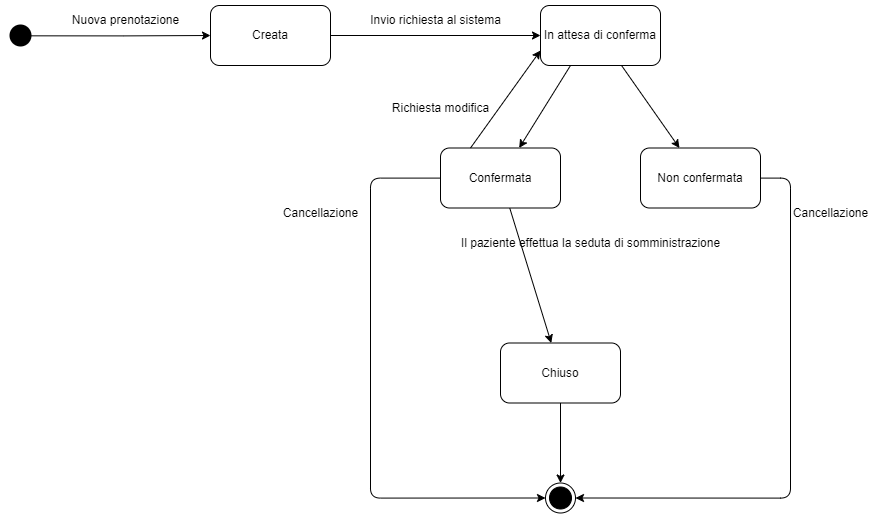

The diagram above was exported from draw.io. Its source (the exported page's mxGraphModel, read from the mxfile embedded in the PNG):
<mxGraphModel dx="2076" dy="1282" grid="1" gridSize="10" guides="1" tooltips="1" connect="1" arrows="1" fold="1" page="1" pageScale="1" pageWidth="1100" pageHeight="850" background="none" math="0" shadow="0">
  <root>
    <mxCell id="0" />
    <mxCell id="1" parent="0" />
    <mxCell id="RGAgFaD4w4wpHlR8eDf0-4" style="edgeStyle=orthogonalEdgeStyle;rounded=0;orthogonalLoop=1;jettySize=auto;html=1;exitX=0.861;exitY=0.511;exitDx=0;exitDy=0;entryX=0;entryY=0.5;entryDx=0;entryDy=0;exitPerimeter=0;" parent="1" source="RGAgFaD4w4wpHlR8eDf0-26" target="RGAgFaD4w4wpHlR8eDf0-5" edge="1">
      <mxGeometry relative="1" as="geometry">
        <mxPoint x="142.9999999999934" y="201" as="sourcePoint" />
        <mxPoint x="286" y="201" as="targetPoint" />
      </mxGeometry>
    </mxCell>
    <mxCell id="RGAgFaD4w4wpHlR8eDf0-12" style="edgeStyle=orthogonalEdgeStyle;rounded=0;orthogonalLoop=1;jettySize=auto;html=1;" parent="1" source="RGAgFaD4w4wpHlR8eDf0-5" target="RGAgFaD4w4wpHlR8eDf0-11" edge="1">
      <mxGeometry relative="1" as="geometry" />
    </mxCell>
    <mxCell id="RGAgFaD4w4wpHlR8eDf0-5" value="Creata" style="rounded=1;whiteSpace=wrap;html=1;fillColor=#FFFFFF;" parent="1" vertex="1">
      <mxGeometry x="318" y="171" width="120" height="60" as="geometry" />
    </mxCell>
    <mxCell id="RGAgFaD4w4wpHlR8eDf0-10" value="Nuova prenotazione" style="text;html=1;align=center;verticalAlign=middle;resizable=0;points=[];autosize=1;strokeColor=none;fillColor=none;" parent="1" vertex="1">
      <mxGeometry x="168" y="171" width="130" height="30" as="geometry" />
    </mxCell>
    <mxCell id="RGAgFaD4w4wpHlR8eDf0-15" style="rounded=1;orthogonalLoop=1;jettySize=auto;html=1;exitX=0.25;exitY=1;exitDx=0;exitDy=0;" parent="1" source="RGAgFaD4w4wpHlR8eDf0-11" target="RGAgFaD4w4wpHlR8eDf0-14" edge="1">
      <mxGeometry relative="1" as="geometry" />
    </mxCell>
    <mxCell id="RGAgFaD4w4wpHlR8eDf0-17" style="rounded=0;orthogonalLoop=1;jettySize=auto;html=1;" parent="1" source="RGAgFaD4w4wpHlR8eDf0-11" target="RGAgFaD4w4wpHlR8eDf0-16" edge="1">
      <mxGeometry relative="1" as="geometry" />
    </mxCell>
    <mxCell id="RGAgFaD4w4wpHlR8eDf0-11" value="In attesa di conferma" style="rounded=1;whiteSpace=wrap;html=1;fillColor=#FFFFFF;" parent="1" vertex="1">
      <mxGeometry x="648" y="171" width="120" height="60" as="geometry" />
    </mxCell>
    <mxCell id="RGAgFaD4w4wpHlR8eDf0-13" value="Invio richiesta al sistema" style="text;html=1;align=center;verticalAlign=middle;resizable=0;points=[];autosize=1;strokeColor=none;fillColor=none;" parent="1" vertex="1">
      <mxGeometry x="468" y="171" width="150" height="30" as="geometry" />
    </mxCell>
    <mxCell id="RGAgFaD4w4wpHlR8eDf0-25" style="edgeStyle=orthogonalEdgeStyle;orthogonalLoop=1;jettySize=auto;html=1;entryX=0;entryY=0.5;entryDx=0;entryDy=0;rounded=1;" parent="1" source="RGAgFaD4w4wpHlR8eDf0-14" target="RGAgFaD4w4wpHlR8eDf0-44" edge="1">
      <mxGeometry relative="1" as="geometry">
        <mxPoint x="448" y="638.5" as="targetPoint" />
        <Array as="points">
          <mxPoint x="478" y="343.5" />
          <mxPoint x="478" y="663.5" />
        </Array>
      </mxGeometry>
    </mxCell>
    <mxCell id="RGAgFaD4w4wpHlR8eDf0-40" style="rounded=0;orthogonalLoop=1;jettySize=auto;html=1;" parent="1" source="RGAgFaD4w4wpHlR8eDf0-14" target="RGAgFaD4w4wpHlR8eDf0-39" edge="1">
      <mxGeometry relative="1" as="geometry" />
    </mxCell>
    <mxCell id="RGAgFaD4w4wpHlR8eDf0-14" value="Confermata" style="rounded=1;whiteSpace=wrap;html=1;fillColor=#FFFFFF;" parent="1" vertex="1">
      <mxGeometry x="548" y="313.5" width="120" height="60" as="geometry" />
    </mxCell>
    <mxCell id="RGAgFaD4w4wpHlR8eDf0-23" style="edgeStyle=orthogonalEdgeStyle;orthogonalLoop=1;jettySize=auto;html=1;entryX=1;entryY=0.5;entryDx=0;entryDy=0;rounded=1;" parent="1" source="RGAgFaD4w4wpHlR8eDf0-16" target="RGAgFaD4w4wpHlR8eDf0-44" edge="1">
      <mxGeometry relative="1" as="geometry">
        <mxPoint x="898" y="408.5" as="targetPoint" />
        <Array as="points">
          <mxPoint x="898" y="343.5" />
          <mxPoint x="898" y="663.5" />
        </Array>
      </mxGeometry>
    </mxCell>
    <mxCell id="RGAgFaD4w4wpHlR8eDf0-16" value="Non confermata" style="rounded=1;whiteSpace=wrap;html=1;fillColor=#FFFFFF;" parent="1" vertex="1">
      <mxGeometry x="748" y="313.5" width="120" height="60" as="geometry" />
    </mxCell>
    <mxCell id="RGAgFaD4w4wpHlR8eDf0-26" value="" style="ellipse;html=1;shape=endState;fillColor=#000000;strokeColor=none;" parent="1" vertex="1">
      <mxGeometry x="113" y="186" width="30" height="30" as="geometry" />
    </mxCell>
    <mxCell id="RGAgFaD4w4wpHlR8eDf0-29" value="Cancellazione" style="text;html=1;align=center;verticalAlign=middle;resizable=0;points=[];autosize=1;strokeColor=none;fillColor=none;" parent="1" vertex="1">
      <mxGeometry x="378" y="363.5" width="100" height="30" as="geometry" />
    </mxCell>
    <mxCell id="RGAgFaD4w4wpHlR8eDf0-33" value="Cancellazione" style="text;html=1;align=center;verticalAlign=middle;resizable=0;points=[];autosize=1;strokeColor=none;fillColor=none;" parent="1" vertex="1">
      <mxGeometry x="888" y="363.5" width="100" height="30" as="geometry" />
    </mxCell>
    <mxCell id="RGAgFaD4w4wpHlR8eDf0-38" value="Richiesta modifica" style="text;html=1;align=center;verticalAlign=middle;resizable=0;points=[];autosize=1;strokeColor=none;fillColor=none;" parent="1" vertex="1">
      <mxGeometry x="488" y="258.5" width="120" height="30" as="geometry" />
    </mxCell>
    <mxCell id="RGAgFaD4w4wpHlR8eDf0-45" style="edgeStyle=orthogonalEdgeStyle;rounded=0;orthogonalLoop=1;jettySize=auto;html=1;entryX=0.5;entryY=0;entryDx=0;entryDy=0;" parent="1" source="RGAgFaD4w4wpHlR8eDf0-39" target="RGAgFaD4w4wpHlR8eDf0-44" edge="1">
      <mxGeometry relative="1" as="geometry" />
    </mxCell>
    <mxCell id="RGAgFaD4w4wpHlR8eDf0-39" value="Chiuso" style="rounded=1;whiteSpace=wrap;html=1;fillColor=#FFFFFF;strokeColor=#000000;" parent="1" vertex="1">
      <mxGeometry x="608" y="508.5" width="120" height="60" as="geometry" />
    </mxCell>
    <mxCell id="RGAgFaD4w4wpHlR8eDf0-43" value="Il paziente effettua la seduta di somministrazione" style="text;html=1;align=center;verticalAlign=middle;resizable=0;points=[];autosize=1;strokeColor=none;fillColor=none;" parent="1" vertex="1">
      <mxGeometry x="558" y="393.5" width="280" height="30" as="geometry" />
    </mxCell>
    <mxCell id="RGAgFaD4w4wpHlR8eDf0-44" value="" style="ellipse;html=1;shape=endState;fillColor=#000000;strokeColor=#000000;" parent="1" vertex="1">
      <mxGeometry x="653" y="648.5" width="30" height="30" as="geometry" />
    </mxCell>
    <mxCell id="mW1afnR9bs2xJh0Rkdzj-2" style="rounded=1;orthogonalLoop=1;jettySize=auto;html=1;exitX=0.25;exitY=0;exitDx=0;exitDy=0;entryX=0;entryY=0.75;entryDx=0;entryDy=0;" parent="1" source="RGAgFaD4w4wpHlR8eDf0-14" target="RGAgFaD4w4wpHlR8eDf0-11" edge="1">
      <mxGeometry relative="1" as="geometry">
        <mxPoint x="688" y="241" as="sourcePoint" />
        <mxPoint x="636.6666666666667" y="323.5" as="targetPoint" />
      </mxGeometry>
    </mxCell>
  </root>
</mxGraphModel>